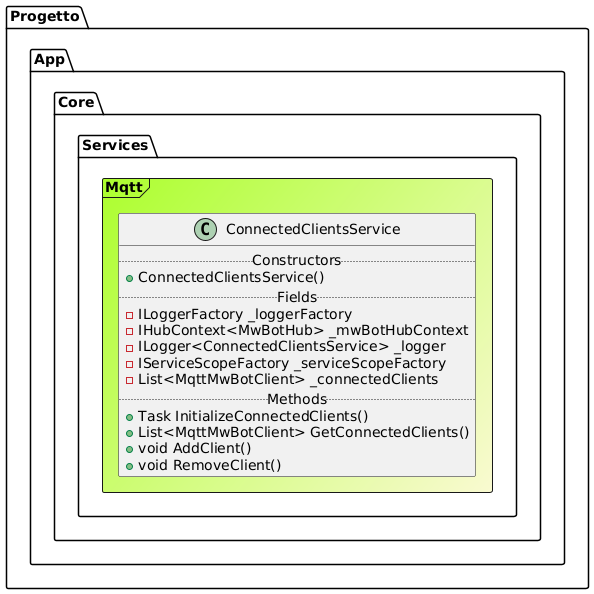

The diagram above was rendered by PlantUML. Its source (embedded in the PNG):
@startuml

Frame Progetto.App.Core.Services.Mqtt #GreenYellow/LightGoldenRodYellow{
class ConnectedClientsService {
.. Constructors ..
+ConnectedClientsService()
.. Fields ..
-ILoggerFactory _loggerFactory
-IHubContext<MwBotHub> _mwBotHubContext
-ILogger<ConnectedClientsService> _logger
-IServiceScopeFactory _serviceScopeFactory
-List<MqttMwBotClient> _connectedClients
.. Methods ..
+Task InitializeConnectedClients()
+List<MqttMwBotClient> GetConnectedClients()
+void AddClient()
+void RemoveClient()
}
}
@enduml